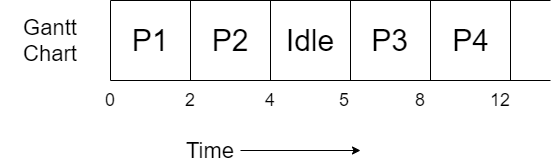

The diagram above was exported from draw.io. Its source (the exported page's mxGraphModel, read from the mxfile embedded in the PNG):
<mxGraphModel dx="782" dy="437" grid="1" gridSize="10" guides="1" tooltips="1" connect="1" arrows="1" fold="1" page="1" pageScale="1" pageWidth="827" pageHeight="1169" math="0" shadow="0">
  <root>
    <mxCell id="0" />
    <mxCell id="1" parent="0" />
    <mxCell id="IkqktZZvo0Yvi-Zc7vEq-1" value="" style="endArrow=none;html=1;" edge="1" parent="1">
      <mxGeometry width="50" height="50" relative="1" as="geometry">
        <mxPoint x="160" y="320" as="sourcePoint" />
        <mxPoint x="160" y="400" as="targetPoint" />
      </mxGeometry>
    </mxCell>
    <mxCell id="IkqktZZvo0Yvi-Zc7vEq-2" value="" style="endArrow=none;html=1;" edge="1" parent="1">
      <mxGeometry width="50" height="50" relative="1" as="geometry">
        <mxPoint x="160" y="400" as="sourcePoint" />
        <mxPoint x="600" y="400" as="targetPoint" />
      </mxGeometry>
    </mxCell>
    <mxCell id="IkqktZZvo0Yvi-Zc7vEq-3" value="" style="endArrow=none;html=1;" edge="1" parent="1">
      <mxGeometry width="50" height="50" relative="1" as="geometry">
        <mxPoint x="160" y="320" as="sourcePoint" />
        <mxPoint x="600" y="320" as="targetPoint" />
      </mxGeometry>
    </mxCell>
    <mxCell id="IkqktZZvo0Yvi-Zc7vEq-4" value="" style="endArrow=none;html=1;" edge="1" parent="1">
      <mxGeometry width="50" height="50" relative="1" as="geometry">
        <mxPoint x="240" y="320" as="sourcePoint" />
        <mxPoint x="240" y="400" as="targetPoint" />
      </mxGeometry>
    </mxCell>
    <mxCell id="IkqktZZvo0Yvi-Zc7vEq-5" value="&lt;font style=&quot;font-size: 30px&quot;&gt;P1&lt;/font&gt;" style="text;html=1;strokeColor=none;fillColor=none;align=center;verticalAlign=middle;whiteSpace=wrap;rounded=0;" vertex="1" parent="1">
      <mxGeometry x="180" y="350" width="40" height="20" as="geometry" />
    </mxCell>
    <mxCell id="IkqktZZvo0Yvi-Zc7vEq-6" value="&lt;font style=&quot;font-size: 22px&quot;&gt;Gantt Chart&lt;/font&gt;" style="text;html=1;strokeColor=none;fillColor=none;align=center;verticalAlign=middle;whiteSpace=wrap;rounded=0;" vertex="1" parent="1">
      <mxGeometry x="50" y="350" width="100" height="20" as="geometry" />
    </mxCell>
    <mxCell id="IkqktZZvo0Yvi-Zc7vEq-9" style="edgeStyle=orthogonalEdgeStyle;rounded=0;orthogonalLoop=1;jettySize=auto;html=1;" edge="1" parent="1" source="IkqktZZvo0Yvi-Zc7vEq-7">
      <mxGeometry relative="1" as="geometry">
        <mxPoint x="410" y="470" as="targetPoint" />
      </mxGeometry>
    </mxCell>
    <mxCell id="IkqktZZvo0Yvi-Zc7vEq-7" value="&lt;font style=&quot;font-size: 22px&quot;&gt;Time&lt;/font&gt;" style="text;html=1;strokeColor=none;fillColor=none;align=center;verticalAlign=middle;whiteSpace=wrap;rounded=0;" vertex="1" parent="1">
      <mxGeometry x="230" y="460" width="60" height="20" as="geometry" />
    </mxCell>
    <mxCell id="IkqktZZvo0Yvi-Zc7vEq-10" value="&lt;font style=&quot;font-size: 18px&quot;&gt;0&lt;/font&gt;" style="text;html=1;strokeColor=none;fillColor=none;align=center;verticalAlign=middle;whiteSpace=wrap;rounded=0;" vertex="1" parent="1">
      <mxGeometry x="140" y="410" width="40" height="20" as="geometry" />
    </mxCell>
    <mxCell id="IkqktZZvo0Yvi-Zc7vEq-11" value="&lt;font style=&quot;font-size: 18px&quot;&gt;2&lt;/font&gt;" style="text;html=1;strokeColor=none;fillColor=none;align=center;verticalAlign=middle;whiteSpace=wrap;rounded=0;" vertex="1" parent="1">
      <mxGeometry x="220" y="410" width="40" height="20" as="geometry" />
    </mxCell>
    <mxCell id="IkqktZZvo0Yvi-Zc7vEq-12" value="" style="endArrow=none;html=1;" edge="1" parent="1">
      <mxGeometry width="50" height="50" relative="1" as="geometry">
        <mxPoint x="320" y="320" as="sourcePoint" />
        <mxPoint x="320" y="400" as="targetPoint" />
      </mxGeometry>
    </mxCell>
    <mxCell id="IkqktZZvo0Yvi-Zc7vEq-13" value="&lt;font style=&quot;font-size: 30px&quot;&gt;P2&lt;/font&gt;" style="text;html=1;strokeColor=none;fillColor=none;align=center;verticalAlign=middle;whiteSpace=wrap;rounded=0;" vertex="1" parent="1">
      <mxGeometry x="260" y="350" width="40" height="20" as="geometry" />
    </mxCell>
    <mxCell id="IkqktZZvo0Yvi-Zc7vEq-14" value="&lt;font style=&quot;font-size: 18px&quot;&gt;4&lt;/font&gt;" style="text;html=1;strokeColor=none;fillColor=none;align=center;verticalAlign=middle;whiteSpace=wrap;rounded=0;" vertex="1" parent="1">
      <mxGeometry x="300" y="410" width="40" height="20" as="geometry" />
    </mxCell>
    <mxCell id="IkqktZZvo0Yvi-Zc7vEq-15" value="" style="endArrow=none;html=1;" edge="1" parent="1">
      <mxGeometry width="50" height="50" relative="1" as="geometry">
        <mxPoint x="400" y="320" as="sourcePoint" />
        <mxPoint x="400" y="400" as="targetPoint" />
      </mxGeometry>
    </mxCell>
    <mxCell id="IkqktZZvo0Yvi-Zc7vEq-16" value="&lt;font style=&quot;font-size: 18px&quot;&gt;5&lt;/font&gt;" style="text;html=1;strokeColor=none;fillColor=none;align=center;verticalAlign=middle;whiteSpace=wrap;rounded=0;" vertex="1" parent="1">
      <mxGeometry x="374" y="410" width="40" height="20" as="geometry" />
    </mxCell>
    <mxCell id="IkqktZZvo0Yvi-Zc7vEq-17" value="&lt;font style=&quot;font-size: 30px&quot;&gt;Idle&lt;/font&gt;" style="text;html=1;strokeColor=none;fillColor=none;align=center;verticalAlign=middle;whiteSpace=wrap;rounded=0;" vertex="1" parent="1">
      <mxGeometry x="340" y="350" width="40" height="20" as="geometry" />
    </mxCell>
    <mxCell id="IkqktZZvo0Yvi-Zc7vEq-21" value="" style="endArrow=none;html=1;" edge="1" parent="1">
      <mxGeometry width="50" height="50" relative="1" as="geometry">
        <mxPoint x="480" y="320" as="sourcePoint" />
        <mxPoint x="480" y="400" as="targetPoint" />
      </mxGeometry>
    </mxCell>
    <mxCell id="IkqktZZvo0Yvi-Zc7vEq-22" value="&lt;font style=&quot;font-size: 30px&quot;&gt;P3&lt;/font&gt;" style="text;html=1;align=center;verticalAlign=middle;resizable=0;points=[];autosize=1;" vertex="1" parent="1">
      <mxGeometry x="414" y="345" width="50" height="30" as="geometry" />
    </mxCell>
    <mxCell id="IkqktZZvo0Yvi-Zc7vEq-23" value="&lt;font style=&quot;font-size: 18px&quot;&gt;8&lt;/font&gt;" style="text;html=1;strokeColor=none;fillColor=none;align=center;verticalAlign=middle;whiteSpace=wrap;rounded=0;" vertex="1" parent="1">
      <mxGeometry x="450" y="410" width="40" height="20" as="geometry" />
    </mxCell>
    <mxCell id="IkqktZZvo0Yvi-Zc7vEq-24" value="" style="endArrow=none;html=1;" edge="1" parent="1">
      <mxGeometry width="50" height="50" relative="1" as="geometry">
        <mxPoint x="560" y="320" as="sourcePoint" />
        <mxPoint x="560" y="400" as="targetPoint" />
      </mxGeometry>
    </mxCell>
    <mxCell id="IkqktZZvo0Yvi-Zc7vEq-25" value="&lt;font style=&quot;font-size: 30px&quot;&gt;P4&lt;/font&gt;" style="text;html=1;align=center;verticalAlign=middle;resizable=0;points=[];autosize=1;" vertex="1" parent="1">
      <mxGeometry x="495" y="345" width="50" height="30" as="geometry" />
    </mxCell>
    <mxCell id="IkqktZZvo0Yvi-Zc7vEq-26" value="&lt;font style=&quot;font-size: 18px&quot;&gt;12&lt;/font&gt;" style="text;html=1;strokeColor=none;fillColor=none;align=center;verticalAlign=middle;whiteSpace=wrap;rounded=0;" vertex="1" parent="1">
      <mxGeometry x="530" y="410" width="40" height="20" as="geometry" />
    </mxCell>
  </root>
</mxGraphModel>